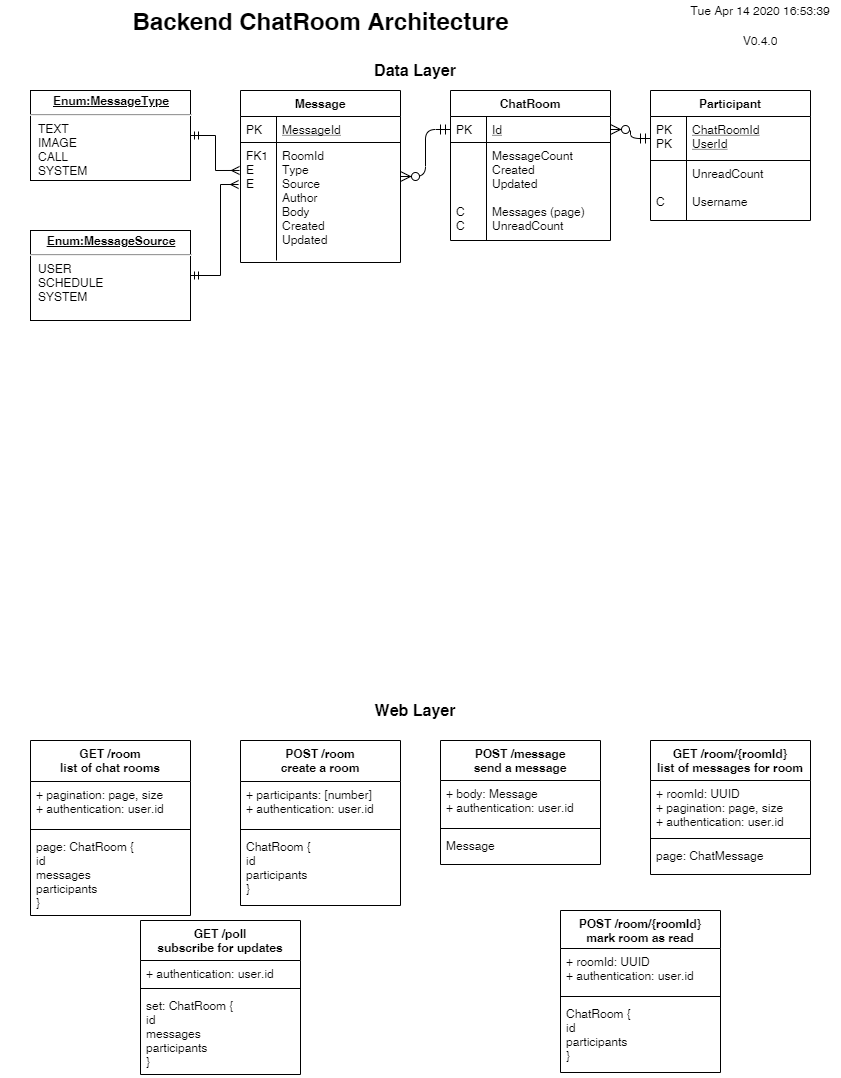

The diagram above was exported from draw.io. Its source (the exported page's mxGraphModel, read from the mxfile embedded in the PNG):
<mxGraphModel dx="1422" dy="794" grid="1" gridSize="10" guides="1" tooltips="1" connect="1" arrows="1" fold="1" page="1" pageScale="1" pageWidth="850" pageHeight="1100" math="0" shadow="0">
  <root>
    <mxCell id="0" />
    <mxCell id="1" parent="0" />
    <mxCell id="LKMaUuOS8c1PHkKOu0Jw-13" value="" style="edgeStyle=orthogonalEdgeStyle;endArrow=ERzeroToMany;startArrow=ERmandOne;shadow=0;strokeWidth=1;endSize=8;startSize=8;" parent="1" source="LKMaUuOS8c1PHkKOu0Jw-2" target="LKMaUuOS8c1PHkKOu0Jw-7" edge="1">
      <mxGeometry width="100" height="100" relative="1" as="geometry">
        <mxPoint x="200" y="370" as="sourcePoint" />
        <mxPoint x="300" y="270" as="targetPoint" />
      </mxGeometry>
    </mxCell>
    <mxCell id="LKMaUuOS8c1PHkKOu0Jw-21" value="" style="edgeStyle=orthogonalEdgeStyle;endArrow=ERzeroToMany;startArrow=ERmandOne;shadow=0;strokeWidth=1;endSize=8;startSize=8;exitX=0;exitY=0.5;exitDx=0;exitDy=0;" parent="1" source="LKMaUuOS8c1PHkKOu0Jw-7" target="LKMaUuOS8c1PHkKOu0Jw-14" edge="1">
      <mxGeometry width="100" height="100" relative="1" as="geometry">
        <mxPoint x="370" y="252" as="sourcePoint" />
        <mxPoint x="220" y="197" as="targetPoint" />
        <Array as="points" />
      </mxGeometry>
    </mxCell>
    <mxCell id="ffFINYE0H-blv0jZdjs2-1" value="Backend ChatRoom Architecture" style="text;strokeColor=none;fillColor=none;html=1;fontSize=24;fontStyle=1;verticalAlign=middle;align=center;" parent="1" vertex="1">
      <mxGeometry x="10" width="640" height="40" as="geometry" />
    </mxCell>
    <UserObject label="%date{ddd mmm dd yyyy HH:MM:ss}%" placeholders="1" id="ffFINYE0H-blv0jZdjs2-2">
      <mxCell style="text;html=1;strokeColor=none;fillColor=none;align=center;verticalAlign=middle;whiteSpace=wrap;overflow=hidden;" parent="1" vertex="1">
        <mxGeometry x="690" width="160" height="20" as="geometry" />
      </mxCell>
    </UserObject>
    <UserObject label="V0.4.0" placeholders="1" name="Variable" id="ffFINYE0H-blv0jZdjs2-3">
      <mxCell style="text;html=1;strokeColor=none;fillColor=none;align=center;verticalAlign=middle;whiteSpace=wrap;overflow=hidden;" parent="1" vertex="1">
        <mxGeometry x="730" y="30" width="80" height="20" as="geometry" />
      </mxCell>
    </UserObject>
    <mxCell id="WSwnyYOAUo6FVvIwwwZ5-11" value="&lt;p style=&quot;margin: 0px ; margin-top: 4px ; text-align: center ; text-decoration: underline&quot;&gt;&lt;b&gt;Enum:MessageType&lt;/b&gt;&lt;/p&gt;&lt;hr&gt;&lt;p style=&quot;margin: 0px ; margin-left: 8px&quot;&gt;TEXT&lt;br&gt;IMAGE&lt;br&gt;CALL&lt;br&gt;SYSTEM&lt;/p&gt;" style="verticalAlign=top;align=left;overflow=fill;fontSize=12;fontFamily=Helvetica;html=1;fillColor=none;" vertex="1" parent="1">
      <mxGeometry x="40" y="90" width="160" height="90" as="geometry" />
    </mxCell>
    <mxCell id="WSwnyYOAUo6FVvIwwwZ5-12" value="&lt;p style=&quot;margin: 0px ; margin-top: 4px ; text-align: center ; text-decoration: underline&quot;&gt;&lt;b&gt;Enum:MessageSource&lt;/b&gt;&lt;/p&gt;&lt;hr&gt;&lt;p style=&quot;margin: 0px ; margin-left: 8px&quot;&gt;USER&lt;br&gt;SCHEDULE&lt;br&gt;SYSTEM&lt;/p&gt;" style="verticalAlign=top;align=left;overflow=fill;fontSize=12;fontFamily=Helvetica;html=1;fillColor=none;" vertex="1" parent="1">
      <mxGeometry x="40" y="230" width="160" height="90" as="geometry" />
    </mxCell>
    <mxCell id="WSwnyYOAUo6FVvIwwwZ5-13" style="edgeStyle=orthogonalEdgeStyle;rounded=0;orthogonalLoop=1;jettySize=auto;html=1;entryX=1;entryY=0.5;entryDx=0;entryDy=0;endArrow=ERmandOne;endFill=0;exitX=-0.006;exitY=0.237;exitDx=0;exitDy=0;exitPerimeter=0;startArrow=ERmany;startFill=0;" edge="1" parent="1" source="LKMaUuOS8c1PHkKOu0Jw-17" target="WSwnyYOAUo6FVvIwwwZ5-11">
      <mxGeometry relative="1" as="geometry">
        <mxPoint x="210" y="440" as="sourcePoint" />
      </mxGeometry>
    </mxCell>
    <mxCell id="WSwnyYOAUo6FVvIwwwZ5-14" style="edgeStyle=orthogonalEdgeStyle;rounded=0;orthogonalLoop=1;jettySize=auto;html=1;exitX=-0.012;exitY=0.356;exitDx=0;exitDy=0;entryX=1;entryY=0.5;entryDx=0;entryDy=0;startArrow=ERmany;startFill=0;endArrow=ERmandOne;endFill=0;exitPerimeter=0;" edge="1" parent="1" source="LKMaUuOS8c1PHkKOu0Jw-17" target="WSwnyYOAUo6FVvIwwwZ5-12">
      <mxGeometry relative="1" as="geometry">
        <Array as="points">
          <mxPoint x="230" y="184" />
          <mxPoint x="230" y="275" />
        </Array>
      </mxGeometry>
    </mxCell>
    <mxCell id="WSwnyYOAUo6FVvIwwwZ5-15" value="&lt;b&gt;&lt;font style=&quot;font-size: 16px&quot;&gt;Data Layer&lt;/font&gt;&lt;/b&gt;" style="text;html=1;strokeColor=none;fillColor=none;align=center;verticalAlign=middle;whiteSpace=wrap;rounded=0;" vertex="1" parent="1">
      <mxGeometry x="280" y="60" width="290" height="20" as="geometry" />
    </mxCell>
    <mxCell id="LKMaUuOS8c1PHkKOu0Jw-1" value="Participant" style="swimlane;fontStyle=1;childLayout=stackLayout;horizontal=1;startSize=26;horizontalStack=0;resizeParent=1;resizeLast=0;collapsible=1;marginBottom=0;rounded=0;shadow=0;strokeWidth=1;" parent="1" vertex="1">
      <mxGeometry x="660" y="90" width="160" height="130" as="geometry">
        <mxRectangle x="20" y="80" width="160" height="26" as="alternateBounds" />
      </mxGeometry>
    </mxCell>
    <mxCell id="LKMaUuOS8c1PHkKOu0Jw-2" value="ChatRoomId&#10;UserId" style="shape=partialRectangle;top=0;left=0;right=0;bottom=1;align=left;verticalAlign=top;fillColor=none;spacingLeft=40;spacingRight=4;overflow=hidden;rotatable=0;points=[[0,0.5],[1,0.5]];portConstraint=eastwest;dropTarget=0;rounded=0;shadow=0;strokeWidth=1;fontStyle=4" parent="LKMaUuOS8c1PHkKOu0Jw-1" vertex="1">
      <mxGeometry y="26" width="160" height="44" as="geometry" />
    </mxCell>
    <mxCell id="LKMaUuOS8c1PHkKOu0Jw-3" value="PK&#10;PK" style="shape=partialRectangle;top=0;left=0;bottom=0;fillColor=none;align=left;verticalAlign=top;spacingLeft=4;spacingRight=4;overflow=hidden;rotatable=0;points=[];portConstraint=eastwest;part=1;" parent="LKMaUuOS8c1PHkKOu0Jw-2" vertex="1" connectable="0">
      <mxGeometry width="36" height="44" as="geometry" />
    </mxCell>
    <mxCell id="LKMaUuOS8c1PHkKOu0Jw-4" value="UnreadCount&#10;&#10;Username" style="shape=partialRectangle;top=0;left=0;right=0;bottom=0;align=left;verticalAlign=top;fillColor=none;spacingLeft=40;spacingRight=4;overflow=hidden;rotatable=0;points=[[0,0.5],[1,0.5]];portConstraint=eastwest;dropTarget=0;rounded=0;shadow=0;strokeWidth=1;" parent="LKMaUuOS8c1PHkKOu0Jw-1" vertex="1">
      <mxGeometry y="70" width="160" height="60" as="geometry" />
    </mxCell>
    <mxCell id="LKMaUuOS8c1PHkKOu0Jw-5" value="&#10;&#10;C" style="shape=partialRectangle;top=0;left=0;bottom=0;fillColor=none;align=left;verticalAlign=top;spacingLeft=4;spacingRight=4;overflow=hidden;rotatable=0;points=[];portConstraint=eastwest;part=1;" parent="LKMaUuOS8c1PHkKOu0Jw-4" vertex="1" connectable="0">
      <mxGeometry width="36" height="60" as="geometry" />
    </mxCell>
    <mxCell id="LKMaUuOS8c1PHkKOu0Jw-14" value="Message" style="swimlane;fontStyle=1;childLayout=stackLayout;horizontal=1;startSize=26;horizontalStack=0;resizeParent=1;resizeLast=0;collapsible=1;marginBottom=0;rounded=0;shadow=0;strokeWidth=1;" parent="1" vertex="1">
      <mxGeometry x="250" y="90" width="160" height="172" as="geometry">
        <mxRectangle x="260" y="270" width="160" height="26" as="alternateBounds" />
      </mxGeometry>
    </mxCell>
    <mxCell id="LKMaUuOS8c1PHkKOu0Jw-15" value="MessageId" style="shape=partialRectangle;top=0;left=0;right=0;bottom=1;align=left;verticalAlign=top;fillColor=none;spacingLeft=40;spacingRight=4;overflow=hidden;rotatable=0;points=[[0,0.5],[1,0.5]];portConstraint=eastwest;dropTarget=0;rounded=0;shadow=0;strokeWidth=1;fontStyle=4" parent="LKMaUuOS8c1PHkKOu0Jw-14" vertex="1">
      <mxGeometry y="26" width="160" height="26" as="geometry" />
    </mxCell>
    <mxCell id="LKMaUuOS8c1PHkKOu0Jw-16" value="PK" style="shape=partialRectangle;top=0;left=0;bottom=0;fillColor=none;align=left;verticalAlign=top;spacingLeft=4;spacingRight=4;overflow=hidden;rotatable=0;points=[];portConstraint=eastwest;part=1;" parent="LKMaUuOS8c1PHkKOu0Jw-15" vertex="1" connectable="0">
      <mxGeometry width="36" height="26" as="geometry" />
    </mxCell>
    <mxCell id="LKMaUuOS8c1PHkKOu0Jw-17" value="RoomId&#10;Type&#10;Source&#10;Author&#10;Body&#10;Created&#10;Updated" style="shape=partialRectangle;top=0;left=0;right=0;bottom=0;align=left;verticalAlign=top;fillColor=none;spacingLeft=40;spacingRight=4;overflow=hidden;rotatable=0;points=[[0,0.5],[1,0.5]];portConstraint=eastwest;dropTarget=0;rounded=0;shadow=0;strokeWidth=1;" parent="LKMaUuOS8c1PHkKOu0Jw-14" vertex="1">
      <mxGeometry y="52" width="160" height="118" as="geometry" />
    </mxCell>
    <mxCell id="LKMaUuOS8c1PHkKOu0Jw-18" value="FK1&#10;E&#10;E&#10;&#10;&#10;" style="shape=partialRectangle;top=0;left=0;bottom=0;fillColor=none;align=left;verticalAlign=top;spacingLeft=4;spacingRight=4;overflow=hidden;rotatable=0;points=[];portConstraint=eastwest;part=1;" parent="LKMaUuOS8c1PHkKOu0Jw-17" vertex="1" connectable="0">
      <mxGeometry width="36" height="118" as="geometry" />
    </mxCell>
    <mxCell id="LKMaUuOS8c1PHkKOu0Jw-6" value="ChatRoom" style="swimlane;fontStyle=1;childLayout=stackLayout;horizontal=1;startSize=26;horizontalStack=0;resizeParent=1;resizeLast=0;collapsible=1;marginBottom=0;rounded=0;shadow=0;strokeWidth=1;" parent="1" vertex="1">
      <mxGeometry x="460" y="90" width="160" height="150" as="geometry">
        <mxRectangle x="260" y="80" width="160" height="26" as="alternateBounds" />
      </mxGeometry>
    </mxCell>
    <mxCell id="LKMaUuOS8c1PHkKOu0Jw-7" value="Id" style="shape=partialRectangle;top=0;left=0;right=0;bottom=1;align=left;verticalAlign=top;fillColor=none;spacingLeft=40;spacingRight=4;overflow=hidden;rotatable=0;points=[[0,0.5],[1,0.5]];portConstraint=eastwest;dropTarget=0;rounded=0;shadow=0;strokeWidth=1;fontStyle=4" parent="LKMaUuOS8c1PHkKOu0Jw-6" vertex="1">
      <mxGeometry y="26" width="160" height="26" as="geometry" />
    </mxCell>
    <mxCell id="LKMaUuOS8c1PHkKOu0Jw-8" value="PK" style="shape=partialRectangle;top=0;left=0;bottom=0;fillColor=none;align=left;verticalAlign=top;spacingLeft=4;spacingRight=4;overflow=hidden;rotatable=0;points=[];portConstraint=eastwest;part=1;" parent="LKMaUuOS8c1PHkKOu0Jw-7" vertex="1" connectable="0">
      <mxGeometry width="36" height="26" as="geometry" />
    </mxCell>
    <mxCell id="LKMaUuOS8c1PHkKOu0Jw-9" value="MessageCount&#10;Created&#10;Updated&#10;&#10;Messages (page)&#10;UnreadCount" style="shape=partialRectangle;top=0;left=0;right=0;bottom=0;align=left;verticalAlign=top;fillColor=none;spacingLeft=40;spacingRight=4;overflow=hidden;rotatable=0;points=[[0,0.5],[1,0.5]];portConstraint=eastwest;dropTarget=0;rounded=0;shadow=0;strokeWidth=1;" parent="LKMaUuOS8c1PHkKOu0Jw-6" vertex="1">
      <mxGeometry y="52" width="160" height="98" as="geometry" />
    </mxCell>
    <mxCell id="LKMaUuOS8c1PHkKOu0Jw-10" value="&#10;&#10;&#10;&#10;C&#10;C" style="shape=partialRectangle;top=0;left=0;bottom=0;fillColor=none;align=left;verticalAlign=top;spacingLeft=4;spacingRight=4;overflow=hidden;rotatable=0;points=[];portConstraint=eastwest;part=1;" parent="LKMaUuOS8c1PHkKOu0Jw-9" vertex="1" connectable="0">
      <mxGeometry width="36" height="98" as="geometry" />
    </mxCell>
    <mxCell id="WSwnyYOAUo6FVvIwwwZ5-17" value="&lt;b&gt;&lt;font style=&quot;font-size: 16px&quot;&gt;Web Layer&lt;/font&gt;&lt;/b&gt;" style="text;html=1;strokeColor=none;fillColor=none;align=center;verticalAlign=middle;whiteSpace=wrap;rounded=0;" vertex="1" parent="1">
      <mxGeometry x="280" y="700" width="290" height="20" as="geometry" />
    </mxCell>
    <mxCell id="WSwnyYOAUo6FVvIwwwZ5-29" value="GET /room&#10;list of chat rooms" style="swimlane;fontStyle=1;align=center;verticalAlign=top;childLayout=stackLayout;horizontal=1;startSize=41;horizontalStack=0;resizeParent=1;resizeParentMax=0;resizeLast=0;collapsible=1;marginBottom=0;fillColor=none;" vertex="1" parent="1">
      <mxGeometry x="40" y="740" width="160" height="175" as="geometry" />
    </mxCell>
    <mxCell id="WSwnyYOAUo6FVvIwwwZ5-30" value="+ pagination: page, size&#10;+ authentication: user.id" style="text;strokeColor=none;fillColor=none;align=left;verticalAlign=top;spacingLeft=4;spacingRight=4;overflow=hidden;rotatable=0;points=[[0,0.5],[1,0.5]];portConstraint=eastwest;" vertex="1" parent="WSwnyYOAUo6FVvIwwwZ5-29">
      <mxGeometry y="41" width="160" height="44" as="geometry" />
    </mxCell>
    <mxCell id="WSwnyYOAUo6FVvIwwwZ5-31" value="" style="line;strokeWidth=1;fillColor=none;align=left;verticalAlign=middle;spacingTop=-1;spacingLeft=3;spacingRight=3;rotatable=0;labelPosition=right;points=[];portConstraint=eastwest;" vertex="1" parent="WSwnyYOAUo6FVvIwwwZ5-29">
      <mxGeometry y="85" width="160" height="8" as="geometry" />
    </mxCell>
    <mxCell id="WSwnyYOAUo6FVvIwwwZ5-32" value="page: ChatRoom {&#10;id&#10;messages&#10;participants&#10;}" style="text;strokeColor=none;fillColor=none;align=left;verticalAlign=top;spacingLeft=4;spacingRight=4;overflow=hidden;rotatable=0;points=[[0,0.5],[1,0.5]];portConstraint=eastwest;" vertex="1" parent="WSwnyYOAUo6FVvIwwwZ5-29">
      <mxGeometry y="93" width="160" height="82" as="geometry" />
    </mxCell>
    <mxCell id="WSwnyYOAUo6FVvIwwwZ5-41" value="GET /room/{roomId}&#10;list of messages for room" style="swimlane;fontStyle=1;align=center;verticalAlign=top;childLayout=stackLayout;horizontal=1;startSize=40;horizontalStack=0;resizeParent=1;resizeParentMax=0;resizeLast=0;collapsible=1;marginBottom=0;fillColor=none;" vertex="1" parent="1">
      <mxGeometry x="660" y="740" width="160" height="134" as="geometry" />
    </mxCell>
    <mxCell id="WSwnyYOAUo6FVvIwwwZ5-42" value="+ roomId: UUID&#10;+ pagination: page, size&#10;+ authentication: user.id" style="text;strokeColor=none;fillColor=none;align=left;verticalAlign=top;spacingLeft=4;spacingRight=4;overflow=hidden;rotatable=0;points=[[0,0.5],[1,0.5]];portConstraint=eastwest;" vertex="1" parent="WSwnyYOAUo6FVvIwwwZ5-41">
      <mxGeometry y="40" width="160" height="54" as="geometry" />
    </mxCell>
    <mxCell id="WSwnyYOAUo6FVvIwwwZ5-43" value="" style="line;strokeWidth=1;fillColor=none;align=left;verticalAlign=middle;spacingTop=-1;spacingLeft=3;spacingRight=3;rotatable=0;labelPosition=right;points=[];portConstraint=eastwest;" vertex="1" parent="WSwnyYOAUo6FVvIwwwZ5-41">
      <mxGeometry y="94" width="160" height="8" as="geometry" />
    </mxCell>
    <mxCell id="WSwnyYOAUo6FVvIwwwZ5-44" value="page: ChatMessage" style="text;strokeColor=none;fillColor=none;align=left;verticalAlign=top;spacingLeft=4;spacingRight=4;overflow=hidden;rotatable=0;points=[[0,0.5],[1,0.5]];portConstraint=eastwest;" vertex="1" parent="WSwnyYOAUo6FVvIwwwZ5-41">
      <mxGeometry y="102" width="160" height="32" as="geometry" />
    </mxCell>
    <mxCell id="WSwnyYOAUo6FVvIwwwZ5-37" value="POST /message&#10;send a message" style="swimlane;fontStyle=1;align=center;verticalAlign=top;childLayout=stackLayout;horizontal=1;startSize=40;horizontalStack=0;resizeParent=1;resizeParentMax=0;resizeLast=0;collapsible=1;marginBottom=0;fillColor=none;" vertex="1" parent="1">
      <mxGeometry x="450" y="740" width="160" height="124" as="geometry" />
    </mxCell>
    <mxCell id="WSwnyYOAUo6FVvIwwwZ5-38" value="+ body: Message&#10;+ authentication: user.id" style="text;strokeColor=none;fillColor=none;align=left;verticalAlign=top;spacingLeft=4;spacingRight=4;overflow=hidden;rotatable=0;points=[[0,0.5],[1,0.5]];portConstraint=eastwest;" vertex="1" parent="WSwnyYOAUo6FVvIwwwZ5-37">
      <mxGeometry y="40" width="160" height="44" as="geometry" />
    </mxCell>
    <mxCell id="WSwnyYOAUo6FVvIwwwZ5-39" value="" style="line;strokeWidth=1;fillColor=none;align=left;verticalAlign=middle;spacingTop=-1;spacingLeft=3;spacingRight=3;rotatable=0;labelPosition=right;points=[];portConstraint=eastwest;" vertex="1" parent="WSwnyYOAUo6FVvIwwwZ5-37">
      <mxGeometry y="84" width="160" height="8" as="geometry" />
    </mxCell>
    <mxCell id="WSwnyYOAUo6FVvIwwwZ5-40" value="Message" style="text;strokeColor=none;fillColor=none;align=left;verticalAlign=top;spacingLeft=4;spacingRight=4;overflow=hidden;rotatable=0;points=[[0,0.5],[1,0.5]];portConstraint=eastwest;" vertex="1" parent="WSwnyYOAUo6FVvIwwwZ5-37">
      <mxGeometry y="92" width="160" height="32" as="geometry" />
    </mxCell>
    <mxCell id="WSwnyYOAUo6FVvIwwwZ5-33" value="POST /room&#10;create a room" style="swimlane;fontStyle=1;align=center;verticalAlign=top;childLayout=stackLayout;horizontal=1;startSize=41;horizontalStack=0;resizeParent=1;resizeParentMax=0;resizeLast=0;collapsible=1;marginBottom=0;fillColor=none;" vertex="1" parent="1">
      <mxGeometry x="250" y="740" width="160" height="165" as="geometry" />
    </mxCell>
    <mxCell id="WSwnyYOAUo6FVvIwwwZ5-34" value="+ participants: [number]&#10;+ authentication: user.id" style="text;strokeColor=none;fillColor=none;align=left;verticalAlign=top;spacingLeft=4;spacingRight=4;overflow=hidden;rotatable=0;points=[[0,0.5],[1,0.5]];portConstraint=eastwest;" vertex="1" parent="WSwnyYOAUo6FVvIwwwZ5-33">
      <mxGeometry y="41" width="160" height="44" as="geometry" />
    </mxCell>
    <mxCell id="WSwnyYOAUo6FVvIwwwZ5-35" value="" style="line;strokeWidth=1;fillColor=none;align=left;verticalAlign=middle;spacingTop=-1;spacingLeft=3;spacingRight=3;rotatable=0;labelPosition=right;points=[];portConstraint=eastwest;" vertex="1" parent="WSwnyYOAUo6FVvIwwwZ5-33">
      <mxGeometry y="85" width="160" height="8" as="geometry" />
    </mxCell>
    <mxCell id="WSwnyYOAUo6FVvIwwwZ5-36" value="ChatRoom {&#10;id&#10;participants&#10;}" style="text;strokeColor=none;fillColor=none;align=left;verticalAlign=top;spacingLeft=4;spacingRight=4;overflow=hidden;rotatable=0;points=[[0,0.5],[1,0.5]];portConstraint=eastwest;" vertex="1" parent="WSwnyYOAUo6FVvIwwwZ5-33">
      <mxGeometry y="93" width="160" height="72" as="geometry" />
    </mxCell>
    <mxCell id="WSwnyYOAUo6FVvIwwwZ5-45" value="GET /poll&#10;subscribe for updates" style="swimlane;fontStyle=1;align=center;verticalAlign=top;childLayout=stackLayout;horizontal=1;startSize=40;horizontalStack=0;resizeParent=1;resizeParentMax=0;resizeLast=0;collapsible=1;marginBottom=0;fillColor=none;" vertex="1" parent="1">
      <mxGeometry x="150" y="920" width="160" height="154" as="geometry" />
    </mxCell>
    <mxCell id="WSwnyYOAUo6FVvIwwwZ5-46" value="+ authentication: user.id" style="text;strokeColor=none;fillColor=none;align=left;verticalAlign=top;spacingLeft=4;spacingRight=4;overflow=hidden;rotatable=0;points=[[0,0.5],[1,0.5]];portConstraint=eastwest;" vertex="1" parent="WSwnyYOAUo6FVvIwwwZ5-45">
      <mxGeometry y="40" width="160" height="24" as="geometry" />
    </mxCell>
    <mxCell id="WSwnyYOAUo6FVvIwwwZ5-47" value="" style="line;strokeWidth=1;fillColor=none;align=left;verticalAlign=middle;spacingTop=-1;spacingLeft=3;spacingRight=3;rotatable=0;labelPosition=right;points=[];portConstraint=eastwest;" vertex="1" parent="WSwnyYOAUo6FVvIwwwZ5-45">
      <mxGeometry y="64" width="160" height="8" as="geometry" />
    </mxCell>
    <mxCell id="WSwnyYOAUo6FVvIwwwZ5-48" value="set: ChatRoom {&#10;id&#10;messages&#10;participants&#10;}" style="text;strokeColor=none;fillColor=none;align=left;verticalAlign=top;spacingLeft=4;spacingRight=4;overflow=hidden;rotatable=0;points=[[0,0.5],[1,0.5]];portConstraint=eastwest;" vertex="1" parent="WSwnyYOAUo6FVvIwwwZ5-45">
      <mxGeometry y="72" width="160" height="82" as="geometry" />
    </mxCell>
    <mxCell id="WSwnyYOAUo6FVvIwwwZ5-49" value="POST /room/{roomId}&#10;mark room as read" style="swimlane;fontStyle=1;align=center;verticalAlign=top;childLayout=stackLayout;horizontal=1;startSize=38;horizontalStack=0;resizeParent=1;resizeParentMax=0;resizeLast=0;collapsible=1;marginBottom=0;fillColor=none;" vertex="1" parent="1">
      <mxGeometry x="570" y="910" width="160" height="162" as="geometry" />
    </mxCell>
    <mxCell id="WSwnyYOAUo6FVvIwwwZ5-50" value="+ roomId: UUID&#10;+ authentication: user.id" style="text;strokeColor=none;fillColor=none;align=left;verticalAlign=top;spacingLeft=4;spacingRight=4;overflow=hidden;rotatable=0;points=[[0,0.5],[1,0.5]];portConstraint=eastwest;" vertex="1" parent="WSwnyYOAUo6FVvIwwwZ5-49">
      <mxGeometry y="38" width="160" height="44" as="geometry" />
    </mxCell>
    <mxCell id="WSwnyYOAUo6FVvIwwwZ5-51" value="" style="line;strokeWidth=1;fillColor=none;align=left;verticalAlign=middle;spacingTop=-1;spacingLeft=3;spacingRight=3;rotatable=0;labelPosition=right;points=[];portConstraint=eastwest;" vertex="1" parent="WSwnyYOAUo6FVvIwwwZ5-49">
      <mxGeometry y="82" width="160" height="8" as="geometry" />
    </mxCell>
    <mxCell id="WSwnyYOAUo6FVvIwwwZ5-52" value="ChatRoom {&#10;id&#10;participants&#10;}" style="text;strokeColor=none;fillColor=none;align=left;verticalAlign=top;spacingLeft=4;spacingRight=4;overflow=hidden;rotatable=0;points=[[0,0.5],[1,0.5]];portConstraint=eastwest;" vertex="1" parent="WSwnyYOAUo6FVvIwwwZ5-49">
      <mxGeometry y="90" width="160" height="72" as="geometry" />
    </mxCell>
  </root>
</mxGraphModel>